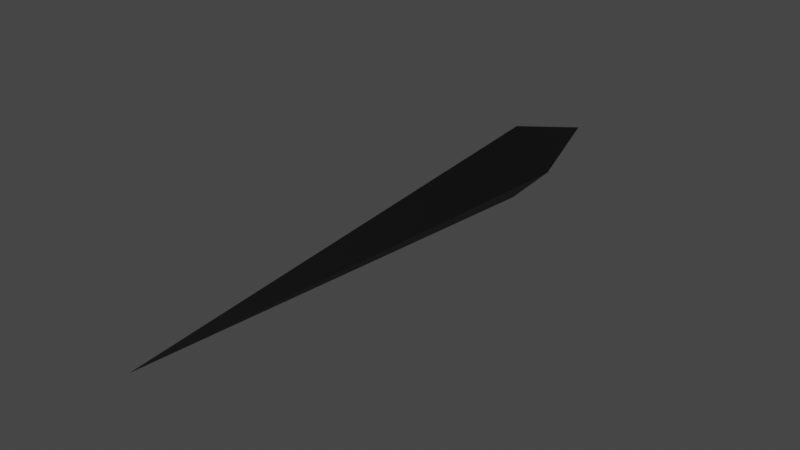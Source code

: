 # Source: projectile.blend  (saved by Blender 3.6.13; exported with 4.5.12 LTS)
import bpy
from mathutils import Matrix  # noqa: F401  (used for matrix-valued properties, if any)

bpy.ops.wm.read_factory_settings(use_empty=True)
scene = bpy.context.scene
scene.name = 'Scene'

# ---- collections
col_collection = bpy.data.collections.new('Collection'); scene.collection.children.link(col_collection)

# ---- materials (node trees are filled in below, after node groups)
mat_bullet = bpy.data.materials.new('Bullet')
mat_bullet.use_transparent_shadow = False
mat_outline = bpy.data.materials.new('Outline')
mat_outline.use_transparent_shadow = False

# ---- material node trees
mat_bullet.use_nodes = True; mat_bullet.node_tree.nodes.clear()
_N = mat_bullet.node_tree.nodes; _L = mat_bullet.node_tree.links
n0 = _N.new('ShaderNodeBsdfPrincipled'); n0.name = 'Principled BSDF'; n0.location = (10, 300)
n0.distribution = 'GGX'
n0.subsurface_method = 'RANDOM_WALK_SKIN'
n0.inputs[2].default_value = 1.0
n0.inputs[3].default_value = 1.45
n0.inputs[13].default_value = 0.0
n0.inputs[27].default_value = (0.0, 0.0, 0.0, 1.0)
n0.inputs[28].default_value = 1.0
n1 = _N.new('ShaderNodeOutputMaterial'); n1.name = 'Material Output'; n1.location = (300, 300)
_L.new(n0.outputs[0], n1.inputs[0])
n1.is_active_output = True
mat_outline.use_nodes = True; mat_outline.node_tree.nodes.clear()
_N = mat_outline.node_tree.nodes; _L = mat_outline.node_tree.links
n0 = _N.new('ShaderNodeBsdfPrincipled'); n0.name = 'Principled BSDF'; n0.location = (10, 300)
n0.distribution = 'GGX'
n0.subsurface_method = 'RANDOM_WALK_SKIN'
n0.inputs[0].default_value = (0.0, 0.0, 0.0, 1.0)
n0.inputs[3].default_value = 1.45
n0.inputs[27].default_value = (0.0, 0.0, 0.0, 1.0)
n0.inputs[28].default_value = 1.0
n1 = _N.new('ShaderNodeOutputMaterial'); n1.name = 'Material Output'; n1.location = (300, 300)
_L.new(n0.outputs[0], n1.inputs[0])
n1.is_active_output = True

# ---- world
world_world = bpy.data.worlds.new('World'); scene.world = world_world
world_world.use_nodes = True; world_world.node_tree.nodes.clear()
_N = world_world.node_tree.nodes; _L = world_world.node_tree.links
n0 = _N.new('ShaderNodeOutputWorld'); n0.name = 'World Output'; n0.location = (300, 300)
n1 = _N.new('ShaderNodeBackground'); n1.name = 'Background'; n1.location = (10, 300)
n1.inputs[0].default_value = (0.05088, 0.05088, 0.05088, 1.0)
_L.new(n1.outputs[0], n0.inputs[0])
n0.is_active_output = True
world_world.color = (0.05088, 0.05088, 0.05088)
world_world.use_sun_shadow = False
world_world.sun_shadow_jitter_overblur = 0.0

# ---- meshes
me_plane = bpy.data.meshes.new('Plane')
me_plane.from_pydata([(5.96e-08, 0.0, -1.414), (1.414, 0.0, -5.96e-08), (-1.414, 0.0, 5.96e-08), (-5.96e-08, 0.0, 1.414), (-1.49e-08, -17.45, 0.0), (-1.49e-08, 4.374, 0.0)], [], [(3, 1, 5), (0, 2, 5), (1, 3, 4), (2, 0, 4), (3, 2, 4), (0, 1, 4), (2, 3, 5), (1, 0, 5)])
_uv = me_plane.uv_layers.new(name='UVMap')
_uv.uv.foreach_set('vector', [1.0, 1.0, 1.0, 0.0, 1.0, 1.0, 0.0, 0.0, 0.0, 1.0, 0.0, 0.0, 1.0, 0.0, 1.0, 1.0, 1.0, 0.0, 0.0, 1.0, 0.0, 0.0, 0.0, 1.0, 1.0, 1.0, 0.0, 1.0, 1.0, 1.0, 0.0, 0.0, 1.0, 0.0, 0.0, 0.0, 0.0, 1.0, 1.0, 1.0, 0.0, 1.0, 1.0, 0.0, 0.0, 0.0, 1.0, 0.0])
me_plane.materials.append(mat_bullet)
me_plane.update()
me_plane_001 = bpy.data.meshes.new('Plane.001')
me_plane_001.from_pydata([(6.706e-08, 0.218, -1.556), (1.556, 0.218, -6.557e-08), (-1.556, 0.218, 6.557e-08), (-6.407e-08, 0.218, 1.556), (-1.49e-08, -18.98, 0.0), (-1.49e-08, 5.03, 0.0)], [], [(3, 5, 1), (0, 5, 2), (1, 4, 3), (2, 4, 0), (3, 4, 2), (0, 4, 1), (2, 5, 3), (1, 5, 0)])
_uv = me_plane_001.uv_layers.new(name='UVMap')
_uv.uv.foreach_set('vector', [1.0, 1.0, 1.0, 1.0, 1.0, 0.0, 0.0, 0.0, 0.0, 0.0, 0.0, 1.0, 1.0, 0.0, 1.0, 0.0, 1.0, 1.0, 0.0, 1.0, 0.0, 1.0, 0.0, 0.0, 1.0, 1.0, 1.0, 1.0, 0.0, 1.0, 0.0, 0.0, 0.0, 0.0, 1.0, 0.0, 0.0, 1.0, 0.0, 1.0, 1.0, 1.0, 1.0, 0.0, 1.0, 0.0, 0.0, 0.0])
me_plane_001.materials.append(mat_outline)
me_plane_001.update()

# ---- objects
ob_bullet = bpy.data.objects.new('Bullet', me_plane)
ob_bullet_inverted = bpy.data.objects.new('Bullet_inverted', me_plane_001)

# ---- transforms, parenting, visibility, modifiers, constraints
ob_bullet.location = (0.0, 0.0, 0.0)
ob_bullet_inverted.location = (0.0, 0.0, 0.0)

# ---- collection membership
col_collection.objects.link(ob_bullet)
col_collection.objects.link(ob_bullet_inverted)

# ---- scene / render settings (as saved in the file)
scene.frame_start = 1; scene.frame_end = 250; scene.frame_set(0)
scene.render.engine = 'BLENDER_EEVEE_NEXT'
scene.cycles.sampling_pattern = 'TABULATED_SOBOL'
scene.cycles.use_light_tree = False
scene.view_settings.view_transform = 'Filmic'
bpy.context.view_layer.update()

# ---- added for rendering (the .blend has no active camera and no usable light): camera, sun
cam_auto = bpy.data.cameras.new('AutoCamera')
cam_auto.lens = 50.0
cam_auto.sensor_width = 36.0
cam_auto.clip_end = 1000.0
ob_auto_camera = bpy.data.objects.new('AutoCamera', cam_auto)
scene.collection.objects.link(ob_auto_camera)
ob_auto_camera.location = (22.5842, -34.0763, 18.0674)
ob_auto_camera.rotation_euler = (1.09748, -7.21219e-08, 0.694738)
scene.camera = ob_auto_camera
light_auto_sun = bpy.data.lights.new('AutoSun', 'SUN')
light_auto_sun.energy = 3.0
light_auto_sun.angle = 0.0523599
ob_auto_sun = bpy.data.objects.new('AutoSun', light_auto_sun)
scene.collection.objects.link(ob_auto_sun)
ob_auto_sun.rotation_euler = (0.872665, 0.174533, 0.523599)
bpy.context.view_layer.update()
